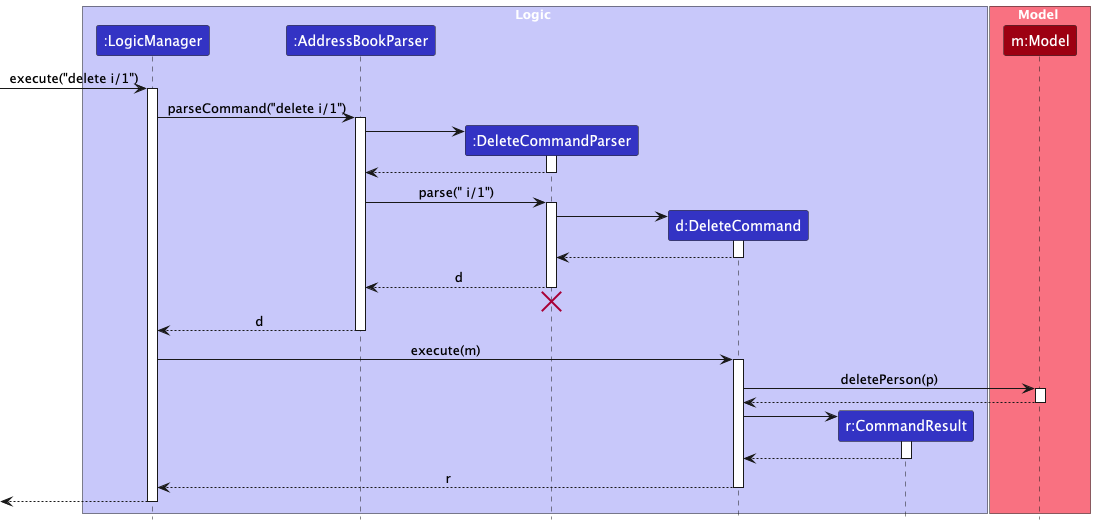

The diagram above was rendered by PlantUML. Its source (embedded in the PNG):
@startuml
!include style.puml
skinparam ArrowFontStyle plain

box Logic LOGIC_COLOR_T1
participant ":LogicManager" as LogicManager LOGIC_COLOR
participant ":AddressBookParser" as AddressBookParser LOGIC_COLOR
participant ":DeleteCommandParser" as DeleteCommandParser LOGIC_COLOR
participant "d:DeleteCommand" as DeleteCommand LOGIC_COLOR
participant "r:CommandResult" as CommandResult LOGIC_COLOR
end box

box Model MODEL_COLOR_T1
participant "m:Model" as Model MODEL_COLOR
end box

[-> LogicManager : execute("delete i/1")
activate LogicManager

LogicManager -> AddressBookParser : parseCommand("delete i/1")
activate AddressBookParser

create DeleteCommandParser
AddressBookParser -> DeleteCommandParser
activate DeleteCommandParser

DeleteCommandParser --> AddressBookParser
deactivate DeleteCommandParser

AddressBookParser -> DeleteCommandParser : parse(" i/1")
activate DeleteCommandParser

create DeleteCommand
DeleteCommandParser -> DeleteCommand
activate DeleteCommand

DeleteCommand --> DeleteCommandParser :
deactivate DeleteCommand

DeleteCommandParser --> AddressBookParser : d
deactivate DeleteCommandParser
'Hidden arrow to position the destroy marker below the end of the activation bar.
DeleteCommandParser -[hidden]-> AddressBookParser
destroy DeleteCommandParser

AddressBookParser --> LogicManager : d
deactivate AddressBookParser

LogicManager -> DeleteCommand : execute(m)
activate DeleteCommand

DeleteCommand -> Model : deletePerson(p)
activate Model

Model --> DeleteCommand
deactivate Model

create CommandResult
DeleteCommand -> CommandResult
activate CommandResult

CommandResult --> DeleteCommand
deactivate CommandResult

DeleteCommand --> LogicManager : r
deactivate DeleteCommand

[<--LogicManager
deactivate LogicManager
@enduml